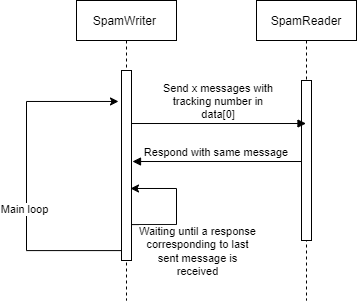

The diagram above was exported from draw.io. Its source (the exported page's mxGraphModel, read from the mxfile embedded in the PNG):
<mxGraphModel dx="1102" dy="875" grid="1" gridSize="10" guides="1" tooltips="1" connect="1" arrows="1" fold="1" page="1" pageScale="1" pageWidth="850" pageHeight="1100" math="0" shadow="0">
  <root>
    <mxCell id="0" />
    <mxCell id="1" parent="0" />
    <mxCell id="3nuBFxr9cyL0pnOWT2aG-1" value="SpamWriter " style="shape=umlLifeline;perimeter=lifelinePerimeter;container=1;collapsible=0;recursiveResize=0;rounded=0;shadow=0;strokeWidth=1;" parent="1" vertex="1">
      <mxGeometry x="120" y="60" width="100" height="300" as="geometry" />
    </mxCell>
    <mxCell id="3nuBFxr9cyL0pnOWT2aG-2" value="" style="points=[];perimeter=orthogonalPerimeter;rounded=0;shadow=0;strokeWidth=1;" parent="3nuBFxr9cyL0pnOWT2aG-1" vertex="1">
      <mxGeometry x="45" y="70" width="10" height="190" as="geometry" />
    </mxCell>
    <mxCell id="XPfK-IAyzH7Fq467qNfD-1" value="" style="endArrow=classic;html=1;rounded=0;edgeStyle=elbowEdgeStyle;entryX=0.9;entryY=0.621;entryDx=0;entryDy=0;entryPerimeter=0;exitX=1;exitY=0.811;exitDx=0;exitDy=0;exitPerimeter=0;" edge="1" parent="3nuBFxr9cyL0pnOWT2aG-1" source="3nuBFxr9cyL0pnOWT2aG-2" target="3nuBFxr9cyL0pnOWT2aG-2">
      <mxGeometry width="50" height="50" relative="1" as="geometry">
        <mxPoint x="60" y="228" as="sourcePoint" />
        <mxPoint x="60" y="188" as="targetPoint" />
        <Array as="points">
          <mxPoint x="100" y="210" />
          <mxPoint y="210" />
          <mxPoint x="20" y="228" />
          <mxPoint x="10" y="210" />
        </Array>
      </mxGeometry>
    </mxCell>
    <mxCell id="XPfK-IAyzH7Fq467qNfD-2" value="Waiting until a response&lt;br&gt;corresponding to last&lt;br&gt;sent message is&lt;br&gt;received" style="edgeLabel;html=1;align=center;verticalAlign=middle;resizable=0;points=[];" vertex="1" connectable="0" parent="XPfK-IAyzH7Fq467qNfD-1">
      <mxGeometry x="-0.5817" y="-2" relative="1" as="geometry">
        <mxPoint x="38" y="24" as="offset" />
      </mxGeometry>
    </mxCell>
    <mxCell id="XPfK-IAyzH7Fq467qNfD-3" value="" style="endArrow=classic;html=1;rounded=0;exitX=0;exitY=0.832;exitDx=0;exitDy=0;exitPerimeter=0;entryX=-0.3;entryY=0.163;entryDx=0;entryDy=0;entryPerimeter=0;edgeStyle=elbowEdgeStyle;" edge="1" parent="3nuBFxr9cyL0pnOWT2aG-1" target="3nuBFxr9cyL0pnOWT2aG-2">
      <mxGeometry width="50" height="50" relative="1" as="geometry">
        <mxPoint x="45" y="250.08999999999992" as="sourcePoint" />
        <mxPoint x="44" y="210" as="targetPoint" />
        <Array as="points">
          <mxPoint x="-50" y="170" />
          <mxPoint x="20" y="250.01" />
          <mxPoint x="10" y="232.01" />
        </Array>
      </mxGeometry>
    </mxCell>
    <mxCell id="XPfK-IAyzH7Fq467qNfD-5" value="Main loop" style="edgeLabel;html=1;align=center;verticalAlign=middle;resizable=0;points=[];" vertex="1" connectable="0" parent="XPfK-IAyzH7Fq467qNfD-3">
      <mxGeometry x="-0.1843" y="3" relative="1" as="geometry">
        <mxPoint as="offset" />
      </mxGeometry>
    </mxCell>
    <mxCell id="3nuBFxr9cyL0pnOWT2aG-5" value="SpamReader" style="shape=umlLifeline;perimeter=lifelinePerimeter;container=1;collapsible=0;recursiveResize=0;rounded=0;shadow=0;strokeWidth=1;" parent="1" vertex="1">
      <mxGeometry x="300" y="60" width="100" height="300" as="geometry" />
    </mxCell>
    <mxCell id="3nuBFxr9cyL0pnOWT2aG-6" value="" style="points=[];perimeter=orthogonalPerimeter;rounded=0;shadow=0;strokeWidth=1;" parent="3nuBFxr9cyL0pnOWT2aG-5" vertex="1">
      <mxGeometry x="45" y="80" width="10" height="160" as="geometry" />
    </mxCell>
    <mxCell id="3nuBFxr9cyL0pnOWT2aG-8" value="Send x messages with&#10;tracking number in&#10;data[0]" style="verticalAlign=bottom;endArrow=block;shadow=0;strokeWidth=1;exitX=1;exitY=0.279;exitDx=0;exitDy=0;exitPerimeter=0;" parent="1" source="3nuBFxr9cyL0pnOWT2aG-2" target="3nuBFxr9cyL0pnOWT2aG-5" edge="1">
      <mxGeometry relative="1" as="geometry">
        <mxPoint x="275" y="160" as="sourcePoint" />
      </mxGeometry>
    </mxCell>
    <mxCell id="3nuBFxr9cyL0pnOWT2aG-9" value="Respond with same message" style="verticalAlign=bottom;endArrow=block;shadow=0;strokeWidth=1;entryX=1.1;entryY=0.479;entryDx=0;entryDy=0;entryPerimeter=0;" parent="1" source="3nuBFxr9cyL0pnOWT2aG-6" target="3nuBFxr9cyL0pnOWT2aG-2" edge="1">
      <mxGeometry relative="1" as="geometry">
        <mxPoint x="240" y="200" as="sourcePoint" />
        <mxPoint x="180" y="220" as="targetPoint" />
      </mxGeometry>
    </mxCell>
  </root>
</mxGraphModel>